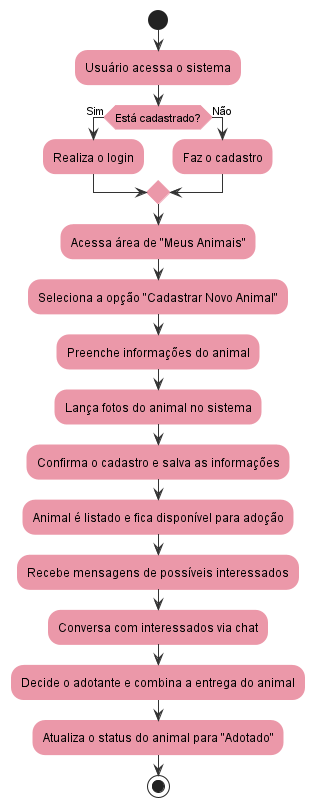

The diagram above was rendered by PlantUML. Its source (embedded in the PNG):
@startuml
skinparam activity {
    BackgroundColor #eb98a9
    BorderColor #eb98a9
    ArrowColor #333333
    BarColor #Black
}
start

:Usuário acessa o sistema;
if (Está cadastrado?) then (Sim)
  :Realiza o login;
else (Não)
  :Faz o cadastro;
endif
:Acessa área de "Meus Animais";
:Seleciona a opção "Cadastrar Novo Animal";
:Preenche informações do animal;
:Lança fotos do animal no sistema;
:Confirma o cadastro e salva as informações;
:Animal é listado e fica disponível para adoção;
:Recebe mensagens de possíveis interessados;
:Conversa com interessados via chat;
:Decide o adotante e combina a entrega do animal;
:Atualiza o status do animal para "Adotado";
stop
@enduml